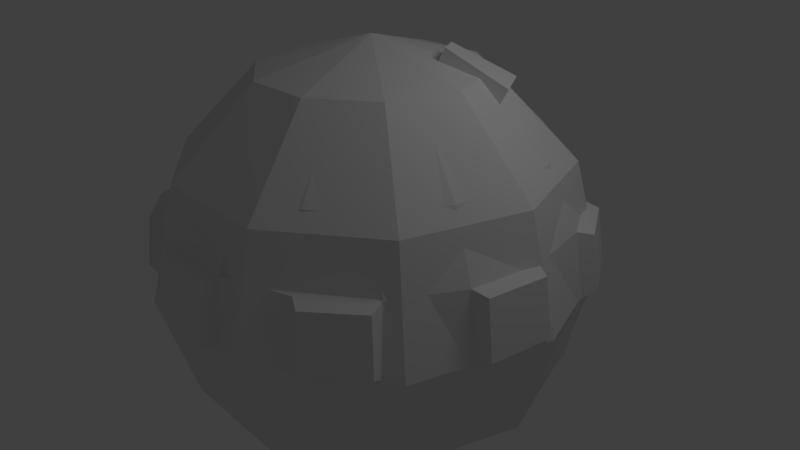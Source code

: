 # Source: spaceship-A.blend  (saved by Blender 2.59.0; exported with 4.5.12 LTS)
import bpy
from mathutils import Matrix  # noqa: F401  (used for matrix-valued properties, if any)

bpy.ops.wm.read_factory_settings(use_empty=True)
scene = bpy.context.scene
scene.name = 'Scene'

# ---- collections
col_collection_1 = bpy.data.collections.new('Collection 1'); scene.collection.children.link(col_collection_1)

# ---- world
world_world = bpy.data.worlds.new('World'); scene.world = world_world
world_world.color = (0.05088, 0.05088, 0.05088)
world_world.use_sun_shadow = False
world_world.sun_shadow_jitter_overblur = 0.0
world_world.cycles.sampling_method = 'MANUAL'
world_world.cycles.sample_map_resolution = 256

# ---- cameras
cam_camera = bpy.data.cameras.new('Camera')
cam_camera.clip_end = 100.0
cam_camera.lens = 35.0
cam_camera.ortho_scale = 7.314
cam_camera.dof.focus_distance = 0.0
cam_camera.dof.aperture_fstop = 128.0

# ---- lights
light_lamp = bpy.data.lights.new('Lamp', 'POINT')
light_lamp.transmission_factor = 0.0
light_lamp.cutoff_distance = 30.0
light_lamp.energy = 100.0
light_lamp.shadow_buffer_clip_start = 1.001
light_lamp.shadow_soft_size = 1.0
light_lamp.shadow_maximum_resolution = 0.006
light_lamp.use_absolute_resolution = True
light_lamp.cycles.use_multiple_importance_sampling = False

# ---- meshes
me_sphere_002 = bpy.data.meshes.new('Sphere.002')
me_sphere_002.from_pydata([(0.0, 0.0, 3.138), (1.569, 0.0, 2.717), (2.717, 0.0, 1.569), (3.138, 0.0, -1.371e-07), (2.717, 0.0, -1.569), (1.569, 0.0, -2.717), (1.269, 0.9221, -2.717), (2.198, 1.597, -1.569), (2.538, 1.844, -2.384e-07), (2.198, 1.597, 1.569), (1.269, 0.9221, 2.717), (0.4848, 1.492, 2.717), (0.8397, 2.584, 1.569), (0.9696, 2.984, -2.384e-07), (0.8397, 2.584, -1.569), (0.4848, 1.492, -2.717), (-0.4848, 1.492, -2.717), (-0.8397, 2.584, -1.569), (-0.9696, 2.984, -2.384e-07), (-0.8397, 2.584, 1.569), (-0.4848, 1.492, 2.717), (-1.269, 0.9221, 2.717), (-2.198, 1.597, 1.569), (-2.538, 1.844, -2.384e-07), (-2.198, 1.597, -1.569), (-1.269, 0.9221, -2.717), (-1.569, -2.827e-07, -2.717), (-2.717, -4.616e-07, -1.569), (-3.138, -5.744e-07, -2.384e-07), (-2.717, -5.053e-07, 1.569), (-1.569, -2.872e-07, 2.717), (-1.269, -0.9221, 2.717), (-2.198, -1.597, 1.569), (-2.538, -1.844, -2.384e-07), (-2.198, -1.597, -1.569), (-1.269, -0.9221, -2.717), (-3.833e-07, -2.785e-07, -3.138), (-0.4848, -1.492, -2.717), (-0.8397, -2.584, -1.569), (-0.9696, -2.984, -2.384e-07), (-0.8397, -2.584, 1.569), (-0.4848, -1.492, 2.717), (0.4848, -1.492, 2.717), (0.8397, -2.584, 1.569), (0.9696, -2.984, -2.384e-07), (0.8397, -2.584, -1.569), (0.4848, -1.492, -2.717), (1.269, -0.9221, -2.717), (2.198, -1.597, -1.569), (2.538, -1.844, -2.384e-07), (2.198, -1.597, 1.569), (1.269, -0.9221, 2.717)], [], [(5, 36, 6), (4, 5, 6, 7), (3, 4, 7, 8), (2, 3, 8, 9), (1, 2, 9, 10), (0, 1, 10), (0, 10, 11), (10, 9, 12, 11), (9, 8, 13, 12), (8, 7, 14, 13), (7, 6, 15, 14), (6, 36, 15), (15, 36, 16), (14, 15, 16, 17), (13, 14, 17, 18), (12, 13, 18, 19), (11, 12, 19, 20), (0, 11, 20), (0, 20, 21), (20, 19, 22, 21), (19, 18, 23, 22), (18, 17, 24, 23), (17, 16, 25, 24), (16, 36, 25), (25, 36, 26), (24, 25, 26, 27), (23, 24, 27, 28), (22, 23, 28, 29), (21, 22, 29, 30), (0, 21, 30), (0, 30, 31), (30, 29, 32, 31), (29, 28, 33, 32), (28, 27, 34, 33), (27, 26, 35, 34), (26, 36, 35), (35, 36, 37), (34, 35, 37, 38), (33, 34, 38, 39), (32, 33, 39, 40), (31, 32, 40, 41), (0, 31, 41), (0, 41, 42), (41, 40, 43, 42), (40, 39, 44, 43), (39, 38, 45, 44), (38, 37, 46, 45), (37, 36, 46), (46, 36, 47), (45, 46, 47, 48), (44, 45, 48, 49), (43, 44, 49, 50), (42, 43, 50, 51), (0, 42, 51), (0, 51, 1), (51, 50, 2, 1), (50, 49, 3, 2), (49, 48, 4, 3), (48, 47, 5, 4), (47, 36, 5)])
me_sphere_002.use_remesh_preserve_volume = False
me_sphere_002.use_remesh_preserve_attributes = False
me_sphere_002.use_mirror_vertex_groups = False
me_sphere_002.update()
me_sphere = bpy.data.meshes.new('Sphere')
me_sphere.from_pydata([(0.0, 0.0, 3.0), (0.8711, 0.3171, -2.853), (1.657, 0.6031, -2.427), (2.281, 0.8301, -1.763), (2.681, 0.9758, -0.9271), (2.819, 1.026, -2.384e-07), (2.681, 0.9758, 0.9271), (2.281, 0.8301, 1.763), (1.657, 0.6031, 2.427), (0.8711, 0.3171, 2.853), (0.7102, 0.5959, 2.853), (1.351, 1.133, 2.427), (1.859, 1.56, 1.763), (2.186, 1.834, 0.9271), (2.298, 1.928, -2.384e-07), (2.186, 1.834, -0.9271), (1.859, 1.56, -1.763), (1.351, 1.133, -2.427), (0.7102, 0.5959, -2.853), (-7.488e-07, -6.283e-07, -3.0), (0.4635, 0.8028, -2.853), (0.8817, 1.527, -2.427), (1.214, 2.102, -1.763), (1.427, 2.471, -0.9271), (1.5, 2.598, -2.384e-07), (1.427, 2.471, 0.9271), (1.214, 2.102, 1.763), (0.8817, 1.527, 2.427), (0.4635, 0.8028, 2.853), (0.161, 0.913, 2.853), (0.3062, 1.737, 2.427), (0.4954, 2.81, 0.9271), (0.5209, 2.954, -2.384e-07), (0.4954, 2.81, -0.9271), (0.4215, 2.39, -1.763), (0.3062, 1.737, -2.427), (0.161, 0.913, -2.853), (-0.161, 0.913, -2.853), (-0.3062, 1.737, -2.427), (-0.4215, 2.39, -1.763), (-0.4954, 2.81, -0.9271), (-0.5209, 2.954, -2.384e-07), (-0.4954, 2.81, 0.9271), (-0.4215, 2.39, 1.763), (-0.3062, 1.737, 2.427), (-0.161, 0.913, 2.853), (-0.4635, 0.8028, 2.853), (-0.8817, 1.527, 2.427), (-1.214, 2.102, 1.763), (-1.427, 2.471, 0.9271), (-1.5, 2.598, -2.384e-07), (-1.427, 2.471, -0.9271), (-1.214, 2.102, -1.763), (-0.8817, 1.527, -2.427), (-0.4635, 0.8028, -2.853), (-0.7102, 0.5959, -2.853), (-1.351, 1.133, -2.427), (-1.859, 1.56, -1.763), (-2.186, 1.834, -0.9271), (-2.298, 1.928, -2.384e-07), (-2.186, 1.834, 0.9271), (-1.859, 1.56, 1.763), (-1.351, 1.133, 2.427), (-0.7102, 0.5959, 2.853), (-0.8711, 0.3171, 2.853), (-1.657, 0.6031, 2.427), (-2.281, 0.8301, 1.763), (-2.681, 0.9758, 0.9271), (-2.819, 1.026, -2.384e-07), (-2.681, 0.9758, -0.9271), (-2.281, 0.8301, -1.763), (-1.657, 0.6031, -2.427), (-0.8711, 0.3171, -2.853), (-0.9271, 1.376e-07, -2.853), (-1.763, 2.796e-07, -2.427), (-2.427, 4.749e-07, -1.763), (-2.853, 5.27e-07, -0.9271), (-3.0, 3.184e-07, -2.384e-07), (-2.853, 4.76e-07, 0.9271), (-2.427, 4.749e-07, 1.763), (-1.763, 2.693e-07, 2.427), (-0.9271, 1.782e-07, 2.853), (-0.8711, -0.3171, 2.853), (-1.657, -0.6031, 2.427), (-2.281, -0.8301, 1.763), (-2.681, -0.9758, 0.9271), (-2.819, -1.026, -2.384e-07), (-2.681, -0.9758, -0.9271), (-2.281, -0.8301, -1.763), (-1.657, -0.6031, -2.427), (-0.8711, -0.3171, -2.853), (-0.7102, -0.5959, -2.853), (-1.351, -1.133, -2.427), (-1.859, -1.56, -1.763), (-2.186, -1.834, -0.9271), (-2.298, -1.928, -2.384e-07), (-2.186, -1.834, 0.9271), (-1.859, -1.56, 1.763), (-1.351, -1.133, 2.427), (-0.7102, -0.5959, 2.853), (-0.4635, -0.8028, 2.853), (-0.8817, -1.527, 2.427), (-1.214, -2.102, 1.763), (-1.427, -2.471, 0.9271), (-1.5, -2.598, -2.384e-07), (-1.427, -2.471, -0.9271), (-1.214, -2.102, -1.763), (-0.8817, -1.527, -2.427), (-0.4635, -0.8028, -2.853), (-0.161, -0.913, -2.853), (-0.3062, -1.737, -2.427), (-0.4215, -2.39, -1.763), (-0.4954, -2.81, -0.9271), (-0.5209, -2.954, -2.384e-07), (-0.4954, -2.81, 0.9271), (-0.4215, -2.39, 1.763), (-0.3062, -1.737, 2.427), (-0.161, -0.913, 2.853), (0.161, -0.913, 2.853), (0.3062, -1.737, 2.427), (0.4215, -2.39, 1.763), (0.4954, -2.81, 0.9271), (0.5209, -2.954, -2.384e-07), (0.4954, -2.81, -0.9271), (0.4215, -2.39, -1.763), (0.3062, -1.737, -2.427), (0.161, -0.913, -2.853), (0.4635, -0.8028, -2.853), (0.8817, -1.527, -2.427), (1.214, -2.102, -1.763), (1.427, -2.471, -0.9271), (1.5, -2.598, -2.384e-07), (1.427, -2.471, 0.9271), (1.214, -2.102, 1.763), (0.8817, -1.527, 2.427), (0.4635, -0.8028, 2.853), (0.7102, -0.5959, 2.853), (1.351, -1.133, 2.427), (1.859, -1.56, 1.763), (2.186, -1.834, 0.9271), (2.298, -1.928, -2.384e-07), (2.186, -1.834, -0.9271), (1.859, -1.56, -1.763), (1.351, -1.133, -2.427), (0.7102, -0.5959, -2.853), (0.8711, -0.3171, -2.853), (1.657, -0.6031, -2.427), (2.281, -0.8301, -1.763), (2.681, -0.9758, -0.9271), (2.819, -1.026, -2.384e-07), (2.681, -0.9758, 0.9271), (2.281, -0.8301, 1.763), (1.657, -0.6031, 2.427), (0.8711, -0.3171, 2.853), (0.9271, -2.546e-07, 2.853), (1.763, -5.749e-07, 2.427), (2.427, -7.805e-07, 1.763), (2.853, -9.191e-07, 0.9271), (3.0, -9.295e-07, -2.384e-07), (2.853, -1.138e-06, -0.9271), (2.427, -7.805e-07, -1.763), (1.763, -5.292e-07, -2.427), (0.9271, -2.624e-07, -2.853), (0.2872, 1.629, 2.089), (-0.1781, 1.629, 2.089), (-0.2657, 2.126, 1.584), (-0.3219, 2.444, 0.949), (0.431, 2.444, 0.949), (1.139, 2.187, 0.949), (0.7245, 1.47, 2.089), (0.9766, 1.906, 1.584), (0.3748, 2.126, 1.584), (-2.085, 0.8635, 0.6453), (-2.167, 0.8933, 0.09398), (-1.857, 1.43, 0.09398), (-1.79, 1.374, 0.6453), (1.648, -1.548, 1.587), (1.904, -1.763, 0.9293), (1.307, -2.264, 0.9293), (1.14, -1.974, 1.587), (0.5165, -2.201, 1.587), (0.5747, -2.531, 0.9293), (0.7979, 0.6466, 3.049), (1.439, 1.184, 2.623), (1.745, 0.6538, 2.623), (0.9589, 0.3677, 3.049), (2.853, -9.191e-07, 0.9271), (3.0, -9.295e-07, -2.384e-07), (2.819, -1.026, -2.384e-07), (2.681, -0.9758, 0.9271), (2.186, -1.834, 0.9271), (2.298, -1.928, -2.384e-07), (1.5, -2.598, -2.384e-07), (1.427, -2.471, 0.9271), (0.4954, -2.81, 0.9271), (0.5209, -2.954, -2.384e-07), (-0.5209, -2.954, -2.384e-07), (-0.4954, -2.81, 0.9271), (-1.427, -2.471, 0.9271), (-1.5, -2.598, -2.384e-07), (-2.298, -1.928, -2.384e-07), (-2.186, -1.834, 0.9271), (-2.681, -0.9758, 0.9271), (-2.819, -1.026, -2.384e-07), (-3.0, 3.184e-07, -2.384e-07), (-2.853, 4.76e-07, 0.9271), (-1.427, 2.471, 0.9271), (-1.5, 2.598, -2.384e-07), (-0.5209, 2.954, -2.384e-07), (-0.4954, 2.81, 0.9271), (0.4954, 2.81, 0.9271), (0.5209, 2.954, -2.384e-07), (1.5, 2.598, -2.384e-07), (1.427, 2.471, 0.9271), (2.186, 1.834, 0.9271), (2.298, 1.928, -2.384e-07), (2.819, 1.026, -2.384e-07), (2.681, 0.9758, 0.9271), (2.819, 1.026, -2.384e-07), (2.681, 0.9758, 0.9271), (2.186, 1.834, 0.9271), (2.298, 1.928, -2.384e-07), (1.5, 2.598, -2.384e-07), (1.427, 2.471, 0.9271), (0.4954, 2.81, 0.9271), (0.5209, 2.954, -2.384e-07), (-0.5209, 2.954, -2.384e-07), (-0.4954, 2.81, 0.9271), (-1.427, 2.471, 0.9271), (-1.5, 2.598, -2.384e-07), (-3.0, 3.184e-07, -2.384e-07), (-2.853, 4.76e-07, 0.9271), (-2.681, -0.9758, 0.9271), (-2.819, -1.026, -2.384e-07), (-2.298, -1.928, -2.384e-07), (-2.186, -1.834, 0.9271), (-1.427, -2.471, 0.9271), (-1.5, -2.598, -2.384e-07), (-0.5209, -2.954, -2.384e-07), (-0.4954, -2.81, 0.9271), (0.4954, -2.81, 0.9271), (0.5209, -2.954, -2.384e-07), (1.5, -2.598, -2.384e-07), (1.427, -2.471, 0.9271), (2.186, -1.834, 0.9271), (2.298, -1.928, -2.384e-07), (2.819, -1.026, -2.384e-07), (2.681, -0.9758, 0.9271), (2.853, -9.191e-07, 0.9271), (3.0, -9.295e-07, -2.384e-07), (2.905, -0.9369, 0.8864), (3.021, -0.9793, 0.1038), (3.174, -0.1131, 0.1038), (3.05, -0.1131, 0.8864), (1.632, -2.58, 0.8771), (1.692, -2.684, 0.1131), (2.35, -2.132, 0.1131), (2.257, -2.055, 0.8771), (-0.4241, -3.023, 0.8919), (-0.446, -3.146, 0.09826), (0.446, -3.146, 0.09826), (0.4241, -3.023, 0.8919), (-2.24, -2.074, 0.8528), (-2.327, -2.147, 0.1373), (-1.711, -2.664, 0.1373), (-1.654, -2.566, 0.8528), (-3.049, -0.1366, 0.8646), (-3.166, -0.1366, 0.1255), (-3.022, -0.9546, 0.1255), (-2.912, -0.9146, 0.8646), (-0.6805, 2.976, 0.849), (-0.7, 3.086, 0.1411), (-1.448, 2.814, 0.1411), (-1.392, 2.717, 0.849), (1.418, 2.703, 0.877), (1.479, 2.808, 0.1132), (0.672, 3.101, 0.1132), (0.651, 2.982, 0.877), (2.824, 1.158, 0.8784), (2.938, 1.199, 0.1118), (2.508, 1.945, 0.1118), (2.415, 1.867, 0.8784)], [], [(162, 19, 1), (161, 162, 1, 2), (160, 161, 2, 3), (159, 160, 3, 4), (158, 159, 4, 5), (157, 158, 5, 6), (156, 157, 6, 7), (155, 156, 7, 8), (154, 155, 8, 9), (0, 154, 9), (0, 9, 10), (8, 7, 12, 11), (7, 6, 13, 12), (5, 4, 15, 14), (4, 3, 16, 15), (3, 2, 17, 16), (2, 1, 18, 17), (1, 19, 18), (18, 19, 20), (17, 18, 20, 21), (16, 17, 21, 22), (15, 16, 22, 23), (14, 15, 23, 24), (13, 14, 24, 25), (12, 13, 25, 26), (11, 12, 26, 27), (10, 11, 27, 28), (0, 10, 28), (0, 28, 29), (28, 27, 30, 29), (24, 23, 33, 32), (23, 22, 34, 33), (22, 21, 35, 34), (21, 20, 36, 35), (20, 19, 36), (36, 19, 37), (35, 36, 37, 38), (34, 35, 38, 39), (33, 34, 39, 40), (32, 33, 40, 41), (31, 32, 41, 42), (29, 30, 44, 45), (0, 29, 45), (0, 45, 46), (45, 44, 47, 46), (44, 43, 48, 47), (43, 42, 49, 48), (41, 40, 51, 50), (40, 39, 52, 51), (39, 38, 53, 52), (38, 37, 54, 53), (37, 19, 54), (54, 19, 55), (53, 54, 55, 56), (52, 53, 56, 57), (51, 52, 57, 58), (50, 51, 58, 59), (49, 50, 59, 60), (48, 49, 60, 61), (47, 48, 61, 62), (46, 47, 62, 63), (0, 46, 63), (0, 63, 64), (63, 62, 65, 64), (62, 61, 66, 65), (61, 60, 67, 66), (59, 58, 69, 68), (58, 57, 70, 69), (57, 56, 71, 70), (56, 55, 72, 71), (55, 19, 72), (72, 19, 73), (71, 72, 73, 74), (70, 71, 74, 75), (69, 70, 75, 76), (68, 69, 76, 77), (67, 68, 77, 78), (66, 67, 78, 79), (65, 66, 79, 80), (64, 65, 80, 81), (0, 64, 81), (0, 81, 82), (81, 80, 83, 82), (80, 79, 84, 83), (79, 78, 85, 84), (77, 76, 87, 86), (76, 75, 88, 87), (75, 74, 89, 88), (74, 73, 90, 89), (73, 19, 90), (90, 19, 91), (89, 90, 91, 92), (88, 89, 92, 93), (87, 88, 93, 94), (86, 87, 94, 95), (85, 86, 95, 96), (84, 85, 96, 97), (83, 84, 97, 98), (82, 83, 98, 99), (0, 82, 99), (0, 99, 100), (99, 98, 101, 100), (98, 97, 102, 101), (97, 96, 103, 102), (95, 94, 105, 104), (94, 93, 106, 105), (93, 92, 107, 106), (92, 91, 108, 107), (91, 19, 108), (108, 19, 109), (107, 108, 109, 110), (106, 107, 110, 111), (105, 106, 111, 112), (104, 105, 112, 113), (103, 104, 113, 114), (102, 103, 114, 115), (101, 102, 115, 116), (100, 101, 116, 117), (0, 100, 117), (0, 117, 118), (117, 116, 119, 118), (116, 115, 120, 119), (115, 114, 121, 120), (113, 112, 123, 122), (112, 111, 124, 123), (111, 110, 125, 124), (110, 109, 126, 125), (109, 19, 126), (126, 19, 127), (125, 126, 127, 128), (124, 125, 128, 129), (123, 124, 129, 130), (122, 123, 130, 131), (121, 122, 131, 132), (119, 120, 133, 134), (118, 119, 134, 135), (0, 118, 135), (0, 135, 136), (135, 134, 137, 136), (134, 133, 138, 137), (131, 130, 141, 140), (130, 129, 142, 141), (129, 128, 143, 142), (128, 127, 144, 143), (127, 19, 144), (144, 19, 145), (143, 144, 145, 146), (142, 143, 146, 147), (141, 142, 147, 148), (140, 141, 148, 149), (139, 140, 149, 150), (138, 139, 150, 151), (137, 138, 151, 152), (136, 137, 152, 153), (0, 136, 153), (0, 153, 154), (153, 152, 155, 154), (152, 151, 156, 155), (151, 150, 157, 156), (149, 148, 159, 158), (148, 147, 160, 159), (147, 146, 161, 160), (146, 145, 162, 161), (145, 19, 162), (44, 30, 163, 164), (43, 44, 164, 165), (42, 43, 165, 166), (31, 42, 166, 167), (25, 31, 167, 168), (30, 27, 169, 163), (27, 26, 170, 169), (26, 25, 168, 170), (163, 171, 165, 164), (171, 167, 166, 165), (170, 168, 167, 171), (169, 170, 171, 163), (68, 67, 172, 173), (59, 68, 173, 174), (67, 60, 175, 172), (60, 59, 174, 175), (175, 174, 173, 172), (139, 138, 176, 177), (132, 139, 177, 178), (138, 133, 179, 176), (133, 120, 180, 179), (121, 132, 178, 181), (120, 121, 181, 180), (179, 178, 177, 176), (180, 181, 178, 179), (11, 10, 182, 183), (8, 11, 183, 184), (10, 9, 185, 182), (9, 8, 184, 185), (185, 184, 183, 182), (158, 157, 186, 187), (149, 158, 187, 188), (157, 150, 189, 186), (150, 149, 188, 189), (140, 139, 190, 191), (131, 140, 191, 192), (139, 132, 193, 190), (132, 131, 192, 193), (122, 121, 194, 195), (113, 122, 195, 196), (121, 114, 197, 194), (114, 113, 196, 197), (104, 103, 198, 199), (95, 104, 199, 200), (103, 96, 201, 198), (96, 95, 200, 201), (86, 85, 202, 203), (77, 86, 203, 204), (85, 78, 205, 202), (78, 77, 204, 205), (50, 49, 206, 207), (41, 50, 207, 208), (49, 42, 209, 206), (42, 41, 208, 209), (32, 31, 210, 211), (24, 32, 211, 212), (31, 25, 213, 210), (25, 24, 212, 213), (14, 13, 214, 215), (5, 14, 215, 216), (13, 6, 217, 214), (6, 5, 216, 217), (217, 216, 218, 219), (214, 217, 219, 220), (216, 215, 221, 218), (215, 214, 220, 221), (213, 212, 222, 223), (210, 213, 223, 224), (212, 211, 225, 222), (211, 210, 224, 225), (209, 208, 226, 227), (206, 209, 227, 228), (208, 207, 229, 226), (207, 206, 228, 229), (205, 204, 230, 231), (202, 205, 231, 232), (204, 203, 233, 230), (203, 202, 232, 233), (201, 200, 234, 235), (198, 201, 235, 236), (200, 199, 237, 234), (199, 198, 236, 237), (197, 196, 238, 239), (194, 197, 239, 240), (196, 195, 241, 238), (195, 194, 240, 241), (193, 192, 242, 243), (190, 193, 243, 244), (192, 191, 245, 242), (191, 190, 244, 245), (189, 188, 246, 247), (186, 189, 247, 248), (188, 187, 249, 246), (187, 186, 248, 249), (246, 251, 250, 247), (249, 252, 251, 246), (248, 253, 252, 249), (247, 250, 253, 248), (250, 251, 252, 253), (242, 255, 254, 243), (245, 256, 255, 242), (244, 257, 256, 245), (243, 254, 257, 244), (254, 255, 256, 257), (238, 259, 258, 239), (241, 260, 259, 238), (240, 261, 260, 241), (239, 258, 261, 240), (258, 259, 260, 261), (234, 263, 262, 235), (237, 264, 263, 234), (236, 265, 264, 237), (235, 262, 265, 236), (262, 263, 264, 265), (230, 267, 266, 231), (233, 268, 267, 230), (232, 269, 268, 233), (231, 266, 269, 232), (266, 267, 268, 269), (226, 271, 270, 227), (229, 272, 271, 226), (228, 273, 272, 229), (227, 270, 273, 228), (270, 271, 272, 273), (222, 275, 274, 223), (225, 276, 275, 222), (224, 277, 276, 225), (223, 274, 277, 224), (274, 275, 276, 277), (218, 279, 278, 219), (221, 280, 279, 218), (220, 281, 280, 221), (219, 278, 281, 220), (278, 279, 280, 281)])
_uv = me_sphere.uv_layers.new(name='UVTex')
_uv.uv.foreach_set('vector', [0.1211, 0.1597, 0.1929, 0.1719, 0.1211, 0.1847, 0.05464, 0.1501, 0.1211, 0.1597, 0.1211, 0.1847, 0.0546, 0.1978, 4.406e-05, 0.1441, 0.05464, 0.1501, 0.0546, 0.1978, 0.0, 0.2096, 0.6305, 0.493, 0.6901, 0.4941, 0.6938, 0.5597, 0.6349, 0.5701, 0.5609, 0.4956, 0.6305, 0.493, 0.6349, 0.5701, 0.5655, 0.5767, 0.488, 0.5017, 0.5609, 0.4956, 0.5655, 0.5767, 0.4923, 0.5788, 0.4189, 0.5108, 0.488, 0.5017, 0.4923, 0.5788, 0.4226, 0.5763, 0.3604, 0.5218, 0.4189, 0.5108, 0.4226, 0.5763, 0.3631, 0.5694, 0.4388, 0.1881, 0.3759, 0.2004, 0.3759, 0.1527, 0.4388, 0.163, 0.5094, 0.1752, 0.4388, 0.1881, 0.4388, 0.163, 0.5094, 0.1752, 0.4388, 0.163, 0.4473, 0.1395, 0.3631, 0.5694, 0.4226, 0.5763, 0.4226, 0.6375, 0.3631, 0.6139, 0.4226, 0.5763, 0.4923, 0.5788, 0.4923, 0.6507, 0.4226, 0.6375, 0.5655, 0.5767, 0.6349, 0.5701, 0.6349, 0.642, 0.5655, 0.6523, 0.6349, 0.5701, 0.6938, 0.5597, 0.6938, 0.6208, 0.6349, 0.642, 0.0, 0.2096, 0.0546, 0.1978, 0.07086, 0.2426, 0.02238, 0.2714, 0.0546, 0.1978, 0.1211, 0.1847, 0.1296, 0.2083, 0.07086, 0.2426, 0.1211, 0.1847, 0.1929, 0.1719, 0.1296, 0.2083, 0.1296, 0.2083, 0.1929, 0.1719, 0.1457, 0.2276, 0.07086, 0.2426, 0.1296, 0.2083, 0.1457, 0.2276, 0.1014, 0.2793, 0.02238, 0.2714, 0.07086, 0.2426, 0.1014, 0.2793, 0.06447, 0.3219, 0.6349, 0.642, 0.6938, 0.6208, 0.6901, 0.6702, 0.6305, 0.7, 0.5655, 0.6523, 0.6349, 0.642, 0.6305, 0.7, 0.5609, 0.7133, 0.4923, 0.6507, 0.5655, 0.6523, 0.5609, 0.7133, 0.488, 0.7087, 0.4226, 0.6375, 0.4923, 0.6507, 0.488, 0.7087, 0.4189, 0.6869, 0.3922, 0.1078, 0.3494, 0.08341, 0.3916, 0.03304, 0.4229, 0.07123, 0.4473, 0.1395, 0.3922, 0.1078, 0.4229, 0.07123, 0.4635, 0.1202, 0.5094, 0.1752, 0.4473, 0.1395, 0.4635, 0.1202, 0.5094, 0.1752, 0.4635, 0.1202, 0.4852, 0.1077, 0.4635, 0.1202, 0.4229, 0.07123, 0.4642, 0.04732, 0.4852, 0.1077, 0.6994, 0.1637, 0.7068, 0.09188, 0.7745, 0.09054, 0.7707, 0.1623, 0.7068, 0.09188, 0.7277, 0.02787, 0.7854, 0.02674, 0.7745, 0.09054, 0.06447, 0.3219, 0.1014, 0.2793, 0.1427, 0.3033, 0.1212, 0.355, 0.1014, 0.2793, 0.1457, 0.2276, 0.1674, 0.2402, 0.1427, 0.3033, 0.1457, 0.2276, 0.1929, 0.1719, 0.1674, 0.2402, 0.1674, 0.2402, 0.1929, 0.1719, 0.192, 0.2447, 0.1427, 0.3033, 0.1674, 0.2402, 0.192, 0.2447, 0.1896, 0.3118, 0.1212, 0.355, 0.1427, 0.3033, 0.1896, 0.3118, 0.1858, 0.3667, 0.7745, 0.09054, 0.7854, 0.02674, 0.8503, 0.02652, 0.8509, 0.09029, 0.7707, 0.1623, 0.7745, 0.09054, 0.8509, 0.09029, 0.851, 0.162, 0.7741, 0.235, 0.7707, 0.1623, 0.851, 0.162, 0.8505, 0.2347, 0.4852, 0.1077, 0.4642, 0.04732, 0.5112, 0.03899, 0.5099, 0.1033, 0.5094, 0.1752, 0.4852, 0.1077, 0.5099, 0.1033, 0.5094, 0.1752, 0.5099, 0.1033, 0.5346, 0.1076, 0.5099, 0.1033, 0.5112, 0.03899, 0.5582, 0.04723, 0.5346, 0.1076, 0.8481, 0.3551, 0.8495, 0.3013, 0.9139, 0.302, 0.895, 0.3556, 0.8495, 0.3013, 0.8505, 0.2347, 0.9262, 0.2356, 0.9139, 0.302, 0.851, 0.162, 0.8509, 0.09029, 0.9267, 0.09116, 0.9306, 0.1629, 0.8509, 0.09029, 0.8503, 0.02652, 0.9148, 0.02726, 0.9267, 0.09116, 0.1858, 0.3667, 0.1896, 0.3118, 0.2365, 0.3038, 0.2503, 0.3556, 0.1896, 0.3118, 0.192, 0.2447, 0.2167, 0.2405, 0.2365, 0.3038, 0.192, 0.2447, 0.1929, 0.1719, 0.2167, 0.2405, 0.2167, 0.2405, 0.1929, 0.1719, 0.2384, 0.2281, 0.2365, 0.3038, 0.2167, 0.2405, 0.2384, 0.2281, 0.2777, 0.2802, 0.2503, 0.3556, 0.2365, 0.3038, 0.2777, 0.2802, 0.3071, 0.3231, 0.9267, 0.09116, 0.9148, 0.02726, 0.9709, 0.02886, 0.9927, 0.09303, 0.9306, 0.1629, 0.9267, 0.09116, 0.9927, 0.09303, 1.0, 0.1649, 0.9262, 0.2356, 0.9306, 0.1629, 1.0, 0.1649, 0.9922, 0.2375, 0.9139, 0.302, 0.9262, 0.2356, 0.9922, 0.2375, 0.9701, 0.3036, 0.5582, 0.04723, 0.5778, 0.0, 0.6347, 0.03279, 0.5995, 0.07105, 0.5346, 0.1076, 0.5582, 0.04723, 0.5995, 0.07105, 0.5563, 0.1201, 0.5094, 0.1752, 0.5346, 0.1076, 0.5563, 0.1201, 0.5094, 0.1752, 0.5563, 0.1201, 0.5724, 0.1393, 0.5563, 0.1201, 0.5995, 0.07105, 0.6301, 0.1076, 0.5724, 0.1393, 0.5995, 0.07105, 0.6347, 0.03279, 0.6769, 0.08307, 0.6301, 0.1076, 0.3432, 0.6913, 0.2801, 0.7165, 0.2846, 0.6573, 0.3471, 0.6409, 0.2087, 0.7251, 0.1361, 0.7161, 0.1405, 0.6568, 0.2134, 0.6628, 0.1361, 0.7161, 0.06931, 0.6904, 0.07313, 0.6401, 0.1405, 0.6568, 0.3071, 0.3231, 0.2777, 0.2802, 0.3084, 0.2439, 0.3493, 0.2731, 0.2777, 0.2802, 0.2384, 0.2281, 0.2545, 0.209, 0.3084, 0.2439, 0.2384, 0.2281, 0.1929, 0.1719, 0.2545, 0.209, 0.2545, 0.209, 0.1929, 0.1719, 0.2631, 0.1855, 0.3084, 0.2439, 0.2545, 0.209, 0.2631, 0.1855, 0.3247, 0.1992, 0.07313, 0.6401, 0.01776, 0.6141, 0.01931, 0.5692, 0.07527, 0.5783, 0.1405, 0.6568, 0.07313, 0.6401, 0.07527, 0.5783, 0.1431, 0.5842, 0.2134, 0.6628, 0.1405, 0.6568, 0.1431, 0.5842, 0.216, 0.5864, 0.2846, 0.6573, 0.2134, 0.6628, 0.216, 0.5864, 0.2871, 0.5846, 0.3471, 0.6409, 0.2846, 0.6573, 0.2871, 0.5846, 0.3492, 0.5791, 0.6301, 0.1076, 0.6769, 0.08307, 0.6994, 0.1448, 0.6465, 0.1524, 0.5724, 0.1393, 0.6301, 0.1076, 0.6465, 0.1524, 0.581, 0.1629, 0.5094, 0.1752, 0.5724, 0.1393, 0.581, 0.1629, 0.5094, 0.1752, 0.581, 0.1629, 0.581, 0.188, 0.581, 0.1629, 0.6465, 0.1524, 0.6465, 0.2001, 0.581, 0.188, 0.6465, 0.1524, 0.6994, 0.1448, 0.6994, 0.2105, 0.6465, 0.2001, 0.3492, 0.5791, 0.2871, 0.5846, 0.2873, 0.5074, 0.3494, 0.5134, 0.216, 0.5864, 0.1431, 0.5842, 0.1433, 0.5069, 0.2163, 0.5052, 0.1431, 0.5842, 0.07527, 0.5783, 0.07546, 0.5126, 0.1433, 0.5069, 0.07527, 0.5783, 0.01931, 0.5692, 0.01946, 0.5214, 0.07546, 0.5126, 0.3247, 0.1992, 0.2631, 0.1855, 0.2631, 0.1604, 0.3247, 0.1515, 0.2631, 0.1855, 0.1929, 0.1719, 0.2631, 0.1604, 0.2631, 0.1604, 0.1929, 0.1719, 0.2545, 0.1368, 0.3247, 0.1515, 0.2631, 0.1604, 0.2545, 0.1368, 0.3085, 0.1066, 0.07546, 0.5126, 0.01946, 0.5214, 0.01817, 0.4766, 0.07369, 0.4508, 0.1433, 0.5069, 0.07546, 0.5126, 0.07369, 0.4508, 0.1412, 0.4344, 0.2163, 0.5052, 0.1433, 0.5069, 0.1412, 0.4344, 0.2141, 0.4289, 0.2873, 0.5074, 0.2163, 0.5052, 0.2141, 0.4289, 0.2852, 0.4348, 0.3494, 0.5134, 0.2873, 0.5074, 0.2852, 0.4348, 0.3476, 0.4517, 0.6465, 0.2001, 0.6994, 0.2105, 0.6769, 0.2722, 0.6301, 0.245, 0.581, 0.188, 0.6465, 0.2001, 0.6301, 0.245, 0.5724, 0.2116, 0.5094, 0.1752, 0.581, 0.188, 0.5724, 0.2116, 0.5094, 0.1752, 0.5724, 0.2116, 0.5563, 0.2308, 0.5724, 0.2116, 0.6301, 0.245, 0.5995, 0.2816, 0.5563, 0.2308, 0.6301, 0.245, 0.6769, 0.2722, 0.6347, 0.3226, 0.5995, 0.2816, 0.3476, 0.4517, 0.2852, 0.4348, 0.2811, 0.3757, 0.3441, 0.4014, 0.2141, 0.4289, 0.1412, 0.4344, 0.1371, 0.3752, 0.2097, 0.3667, 0.1412, 0.4344, 0.07369, 0.4508, 0.07017, 0.4005, 0.1371, 0.3752, 0.3494, 0.08423, 0.3085, 0.1066, 0.2779, 0.06996, 0.3073, 0.03376, 0.3085, 0.1066, 0.2545, 0.1368, 0.2385, 0.1175, 0.2779, 0.06996, 0.2545, 0.1368, 0.1929, 0.1719, 0.2385, 0.1175, 0.2385, 0.1175, 0.1929, 0.1719, 0.2168, 0.1049, 0.2779, 0.06996, 0.2385, 0.1175, 0.2168, 0.1049, 0.2366, 0.04592, 0.3073, 0.03376, 0.2779, 0.06996, 0.2366, 0.04592, 0.2506, 0.0006704, 0.9873, 0.6185, 0.966, 0.6825, 0.9093, 0.6843, 0.9206, 0.6206, 0.9945, 0.5467, 0.9873, 0.6185, 0.9206, 0.6206, 0.9243, 0.549, 0.9869, 0.4741, 0.9945, 0.5467, 0.9243, 0.549, 0.9201, 0.4762, 0.9652, 0.4079, 0.9869, 0.4741, 0.9201, 0.4762, 0.9084, 0.4096, 0.5995, 0.2816, 0.6347, 0.3226, 0.5778, 0.3555, 0.5582, 0.3055, 0.5563, 0.2308, 0.5995, 0.2816, 0.5582, 0.3055, 0.5346, 0.2434, 0.5094, 0.1752, 0.5563, 0.2308, 0.5346, 0.2434, 0.5094, 0.1752, 0.5346, 0.2434, 0.5099, 0.2478, 0.5346, 0.2434, 0.5582, 0.3055, 0.5112, 0.3139, 0.5099, 0.2478, 0.8904, 0.3556, 0.9084, 0.4096, 0.8438, 0.4104, 0.8434, 0.3562, 0.9084, 0.4096, 0.9201, 0.4762, 0.8441, 0.4771, 0.8438, 0.4104, 0.9243, 0.549, 0.9206, 0.6206, 0.8446, 0.6215, 0.8444, 0.5499, 0.9206, 0.6206, 0.9093, 0.6843, 0.8446, 0.6851, 0.8446, 0.6215, 0.9093, 0.6843, 0.8915, 0.7337, 0.8445, 0.7342, 0.8446, 0.6851, 0.2366, 0.04592, 0.2168, 0.1049, 0.1921, 0.1004, 0.1897, 0.0374, 0.2168, 0.1049, 0.1929, 0.1719, 0.1921, 0.1004, 0.1921, 0.1004, 0.1929, 0.1719, 0.1675, 0.1047, 0.1897, 0.0374, 0.1921, 0.1004, 0.1675, 0.1047, 0.1428, 0.04543, 0.8446, 0.6851, 0.8445, 0.7342, 0.7975, 0.734, 0.7798, 0.6847, 0.8446, 0.6215, 0.8446, 0.6851, 0.7798, 0.6847, 0.7684, 0.6211, 0.8444, 0.5499, 0.8446, 0.6215, 0.7684, 0.6211, 0.7643, 0.5495, 0.8441, 0.4771, 0.8444, 0.5499, 0.7643, 0.5495, 0.768, 0.4767, 0.8434, 0.3562, 0.8438, 0.4104, 0.779, 0.4101, 0.7963, 0.356, 0.5099, 0.2478, 0.5112, 0.3139, 0.4642, 0.3056, 0.4852, 0.2434, 0.5094, 0.1752, 0.5099, 0.2478, 0.4852, 0.2434, 0.5094, 0.1752, 0.4852, 0.2434, 0.4635, 0.2309, 0.4852, 0.2434, 0.4642, 0.3056, 0.4229, 0.2818, 0.4635, 0.2309, 0.4642, 0.3056, 0.4485, 0.3556, 0.3916, 0.3229, 0.4229, 0.2818, 0.7643, 0.5495, 0.7684, 0.6211, 0.7013, 0.6195, 0.6938, 0.5477, 0.7684, 0.6211, 0.7798, 0.6847, 0.7228, 0.6833, 0.7013, 0.6195, 0.1215, 0.0, 0.1428, 0.04543, 0.1016, 0.06905, 0.06467, 0.0325, 0.1428, 0.04543, 0.1675, 0.1047, 0.1458, 0.1171, 0.1016, 0.06905, 0.1675, 0.1047, 0.1929, 0.1719, 0.1458, 0.1171, 0.1458, 0.1171, 0.1929, 0.1719, 0.1297, 0.1362, 0.1016, 0.06905, 0.1458, 0.1171, 0.1297, 0.1362, 0.07095, 0.1054, 0.06467, 0.0325, 0.1016, 0.06905, 0.07095, 0.1054, 0.0225, 0.08253, 0.6112, 0.3599, 0.6737, 0.3809, 0.6831, 0.432, 0.6223, 0.42, 0.5406, 0.3556, 0.6112, 0.3599, 0.6223, 0.42, 0.5523, 0.4188, 0.4687, 0.3686, 0.5406, 0.3556, 0.5523, 0.4188, 0.4798, 0.4287, 0.4025, 0.3975, 0.4687, 0.3686, 0.4798, 0.4287, 0.4119, 0.4487, 0.4229, 0.2818, 0.3916, 0.3229, 0.3494, 0.2726, 0.3922, 0.2453, 0.4635, 0.2309, 0.4229, 0.2818, 0.3922, 0.2453, 0.4473, 0.2117, 0.5094, 0.1752, 0.4635, 0.2309, 0.4473, 0.2117, 0.5094, 0.1752, 0.4473, 0.2117, 0.4388, 0.1881, 0.4473, 0.2117, 0.3922, 0.2453, 0.3759, 0.2004, 0.4388, 0.1881, 0.3554, 0.4767, 0.4119, 0.4487, 0.4189, 0.5108, 0.3604, 0.5218, 0.4119, 0.4487, 0.4798, 0.4287, 0.488, 0.5017, 0.4189, 0.5108, 0.5523, 0.4188, 0.6223, 0.42, 0.6305, 0.493, 0.5609, 0.4956, 0.6223, 0.42, 0.6831, 0.432, 0.6901, 0.4941, 0.6305, 0.493, 0.0225, 0.08253, 0.07095, 0.1054, 0.05464, 0.1501, 4.406e-05, 0.1441, 0.07095, 0.1054, 0.1297, 0.1362, 0.1211, 0.1597, 0.05464, 0.1501, 0.1297, 0.1362, 0.1929, 0.1719, 0.1211, 0.1597, 0.5733, 0.8536, 0.5737, 0.8064, 0.5997, 0.8096, 0.5993, 0.8454, 0.5014, 0.7847, 0.4899, 0.8564, 0.4658, 0.8401, 0.4745, 0.7856, 0.49, 0.7133, 0.5014, 0.7847, 0.4745, 0.7856, 0.4659, 0.7314, 0.3494, 0.7893, 0.3628, 0.7133, 0.3884, 0.7316, 0.3782, 0.7894, 0.3628, 0.8654, 0.3494, 0.7893, 0.3782, 0.7894, 0.3884, 0.8472, 0.5737, 0.8064, 0.5734, 0.7645, 0.5994, 0.7777, 0.5997, 0.8096, 0.5734, 0.7645, 0.6273, 0.733, 0.6404, 0.7538, 0.5994, 0.7777, 0.6273, 0.733, 0.6938, 0.7133, 0.6909, 0.7388, 0.6404, 0.7538, 0.5997, 0.8096, 0.6407, 0.7976, 0.6402, 0.847, 0.5993, 0.8454, 0.6407, 0.7976, 0.6913, 0.7903, 0.6908, 0.8483, 0.6402, 0.847, 0.6404, 0.7538, 0.6909, 0.7388, 0.6913, 0.7903, 0.6407, 0.7976, 0.1819, 0.769, 0.1449, 0.775, 0.1449, 0.7251, 0.1819, 0.7327, 0.8037, 0.8074, 0.8037, 0.7342, 0.8508, 0.7492, 0.8508, 0.7927, 0.7432, 0.7342, 0.7431, 0.8154, 0.6938, 0.7986, 0.6939, 0.7503, 0.248, 0.7903, 0.248, 0.8672, 0.2037, 0.8494, 0.2038, 0.8037, 0.5733, 0.793, 0.5014, 0.793, 0.5117, 0.7497, 0.5544, 0.7497, 0.5544, 0.7497, 0.5117, 0.7497, 0.5189, 0.7133, 0.5613, 0.7151, 0.7009, 0.4751, 0.7219, 0.4087, 0.738, 0.4221, 0.7215, 0.4744, 0.2773, 0.801, 0.264, 0.8771, 0.2482, 0.8609, 0.2587, 0.8011, 0.7219, 0.4087, 0.779, 0.4101, 0.7829, 0.4232, 0.738, 0.4221, 0.779, 0.4101, 0.8438, 0.4104, 0.8339, 0.4235, 0.7829, 0.4232, 0.2638, 0.7251, 0.2773, 0.801, 0.2587, 0.8011, 0.248, 0.7413, 0.5014, 0.8656, 0.5014, 0.793, 0.5203, 0.8014, 0.5203, 0.8585, 0.7829, 0.4232, 0.7743, 0.4757, 0.7215, 0.4744, 0.738, 0.4221, 0.8339, 0.4235, 0.8342, 0.476, 0.7743, 0.4757, 0.7829, 0.4232, 0.8676, 0.8114, 0.8675, 0.877, 0.8508, 0.8787, 0.8509, 0.8132, 0.3631, 0.5694, 0.3631, 0.6139, 0.3494, 0.6176, 0.3494, 0.5732, 0.714, 0.002666, 0.7148, 0.02624, 0.7002, 0.02358, 0.6994, 0.0, 0.7776, 0.7971, 0.7776, 0.8691, 0.7606, 0.8688, 0.7605, 0.7967, 0.5614, 0.793, 0.5733, 0.8557, 0.5255, 0.8557, 0.5363, 0.793, 0.0, 0.0, 0.0, 0.0, 0.0, 0.0, 0.0, 0.0, 0.0, 0.0, 0.0, 0.0, 0.0, 0.0, 0.0, 0.0, 0.0, 0.0, 0.0, 0.0, 0.0, 0.0, 0.0, 0.0, 0.0, 0.0, 0.0, 0.0, 0.0, 0.0, 0.0, 0.0, 0.0, 0.0, 0.0, 0.0, 0.0, 0.0, 0.0, 0.0, 0.0, 0.0, 0.0, 0.0, 0.0, 0.0, 0.0, 0.0, 0.0, 0.0, 0.0, 0.0, 0.0, 0.0, 0.0, 0.0, 0.0, 0.0, 0.0, 0.0, 0.0, 0.0, 0.0, 0.0, 0.0, 0.0, 0.0, 0.0, 0.0, 0.0, 0.0, 0.0, 0.0, 0.0, 0.0, 0.0, 0.0, 0.0, 0.0, 0.0, 0.0, 0.0, 0.0, 0.0, 0.0, 0.0, 0.0, 0.0, 0.0, 0.0, 0.0, 0.0, 0.0, 0.0, 0.0, 0.0, 0.0, 0.0, 0.0, 0.0, 0.0, 0.0, 0.0, 0.0, 0.0, 0.0, 0.0, 0.0, 0.0, 0.0, 0.0, 0.0, 0.0, 0.0, 0.0, 0.0, 0.0, 0.0, 0.0, 0.0, 0.0, 0.0, 0.0, 0.0, 0.0, 0.0, 0.0, 0.0, 0.0, 0.0, 0.0, 0.0, 0.0, 0.0, 0.0, 0.0, 0.0, 0.0, 0.0, 0.0, 0.0, 0.0, 0.0, 0.0, 0.0, 0.0, 0.0, 0.0, 0.0, 0.0, 0.0, 0.0, 0.0, 0.0, 0.0, 0.0, 0.0, 0.0, 0.0, 0.0, 0.0, 0.0, 0.0, 0.0, 0.0, 0.0, 0.0, 0.0, 0.0, 0.0, 0.0, 0.0, 0.0, 0.0, 0.0, 0.0, 0.0, 0.0, 0.0, 0.0, 0.0, 0.0, 0.0, 0.0, 0.0, 0.0, 0.0, 0.0, 0.0, 0.0, 0.0, 0.0, 0.0, 0.0, 0.0, 0.0, 0.0, 0.0, 0.0, 0.0, 0.0, 0.0, 0.0, 0.0, 0.0, 0.0, 0.0, 0.0, 0.0, 0.0, 0.0, 0.0, 0.0, 0.0, 0.0, 0.0, 0.0, 0.0, 0.0, 0.0, 0.0, 0.0, 0.0, 0.0, 0.0, 0.0, 0.0, 0.0, 0.0, 0.0, 0.0, 0.0, 0.0, 0.0, 0.0, 0.0, 0.0, 0.0, 0.0, 0.0, 0.0, 0.0, 0.0, 0.0, 0.0, 0.0, 0.0, 0.0, 0.0, 0.0, 0.0, 0.0, 0.0, 0.0, 0.0, 0.0, 0.0, 0.0, 0.0, 0.0, 0.0, 0.0, 0.0, 0.0, 0.0, 0.0, 0.0, 0.0, 0.0, 0.0, 0.0, 0.0, 0.0, 0.0, 0.0, 0.0, 0.0, 0.0, 0.0, 0.0, 0.0, 0.0, 0.0, 0.0, 0.0, 0.0, 0.0, 0.0, 0.0, 0.0, 0.0, 0.0, 0.0, 0.0, 0.0, 0.0, 0.0, 0.0, 0.0, 0.0, 0.0, 0.0, 0.0, 0.0, 0.0, 0.0, 0.0, 0.0, 0.0, 0.0, 0.0, 0.0, 0.0, 0.0, 0.0, 0.0, 0.0, 0.0, 0.0, 0.0, 0.0, 0.0, 0.0, 0.0, 0.0, 0.0, 0.0, 0.0, 0.0, 0.0, 0.0, 0.0, 0.0, 0.0, 0.0, 0.0, 0.0, 0.0, 0.0, 0.0, 0.0, 0.0, 0.0, 0.0, 0.0, 0.0, 0.0, 0.0, 0.0, 0.0, 0.0, 0.0, 0.0, 0.0, 0.0, 0.0, 0.0, 0.0, 0.0, 0.0, 0.0, 0.0, 0.0, 0.0, 0.0, 0.0, 0.0, 0.0, 0.0, 0.0, 0.0, 0.0, 0.0, 0.0, 0.0, 0.0, 0.0, 0.0, 0.0, 0.0, 0.0, 0.0, 0.0, 0.0, 0.0, 0.0, 0.0, 0.0, 0.0, 0.0, 0.0, 0.0, 0.0, 0.0, 0.0, 0.0, 0.0, 0.0, 0.0, 0.0, 0.0, 0.0, 0.0, 0.0, 0.0, 0.0, 0.0, 0.0, 0.0, 0.0, 0.0, 0.0, 0.0, 0.0, 0.0, 0.0, 0.0, 0.0, 0.0, 0.0, 0.0, 0.0, 0.0, 0.0, 0.0, 0.0, 0.0, 0.0, 0.0, 0.0, 0.0, 0.0, 0.0, 0.0, 0.0, 0.0, 0.0, 0.0, 0.0, 0.0, 0.0, 0.0, 0.0, 0.0, 0.0, 0.0, 0.0, 0.0, 0.0, 0.0, 0.0, 0.0, 0.0, 0.0, 0.0, 0.0, 0.0, 0.0, 0.0, 0.0, 0.0, 0.0, 0.0, 0.0, 0.0, 0.0, 0.0, 0.0, 0.0, 0.0, 0.0, 0.0, 0.0, 0.0, 0.0, 0.0, 0.0, 0.0, 0.0, 0.0, 0.0, 0.0, 0.0, 0.0, 0.0, 0.0, 0.0, 0.0, 0.0, 0.0, 0.0, 0.0, 0.0, 0.0, 0.0, 0.0, 0.0, 0.0, 0.0, 0.0, 0.0, 0.0, 0.0, 0.0, 0.0, 0.0, 0.0, 0.0, 0.0, 0.0, 0.0, 0.0, 0.8036, 0.8699, 0.7865, 0.864, 0.7865, 0.8023, 0.8037, 0.7967, 0.3494, 0.8788, 0.3341, 0.8731, 0.3341, 0.8048, 0.3494, 0.7979, 0.7071, 0.8884, 0.6938, 0.8836, 0.6938, 0.8219, 0.7071, 0.8154, 0.8674, 0.8114, 0.8508, 0.8055, 0.8509, 0.7404, 0.8674, 0.7342, 0.248, 0.7889, 0.1862, 0.7903, 0.1863, 0.7251, 0.248, 0.7269, 0.3494, 0.7979, 0.3354, 0.7903, 0.3353, 0.7303, 0.3492, 0.7251, 0.2923, 0.7979, 0.3069, 0.8041, 0.307, 0.8708, 0.2924, 0.8787, 0.06518, 0.8695, 0.04798, 0.8632, 0.04794, 0.8029, 0.06514, 0.7964, 0.000616, 0.5984, 0.01739, 0.605, 0.0173, 0.6686, 0.0005051, 0.6755, 0.3353, 0.7303, 0.3354, 0.7903, 0.2773, 0.7919, 0.28, 0.7318, 0.3174, 0.7979, 0.334, 0.8028, 0.3341, 0.8648, 0.3175, 0.8703, 0.0333, 0.7964, 0.04766, 0.8017, 0.04775, 0.8711, 0.0334, 0.8775, 0.8826, 0.8066, 0.8674, 0.8027, 0.8675, 0.7407, 0.8827, 0.7342, 0.0006692, 0.6755, 0.01734, 0.681, 0.01739, 0.7471, 0.0007249, 0.7528, 0.08259, 0.7279, 0.1449, 0.7251, 0.1448, 0.7935, 0.08257, 0.793, 0.01776, 0.7251, 0.03504, 0.7348, 0.03518, 0.7899, 0.01793, 0.7964, 0.8677, 0.8114, 0.8811, 0.8207, 0.881, 0.8834, 0.8676, 0.8927, 0.1449, 0.8665, 0.1268, 0.8586, 0.1268, 0.8023, 0.1449, 0.7935, 8.527e-05, 0.3667, 0.01739, 0.3755, 0.01732, 0.4351, 0.0, 0.4439, 0.03518, 0.7899, 0.03504, 0.7348, 0.08257, 0.7273, 0.08037, 0.7828, 0.8508, 0.8805, 0.835, 0.8728, 0.8349, 0.8144, 0.8507, 0.8074, 0.8198, 0.8074, 0.8337, 0.8163, 0.8336, 0.8809, 0.8197, 0.8884, 0.8197, 0.8805, 0.8037, 0.8735, 0.8037, 0.8152, 0.8196, 0.8074, 0.0002969, 0.4439, 0.01739, 0.4519, 0.01739, 0.5135, 0.0002959, 0.5212, 0.4041, 0.7878, 0.4607, 0.786, 0.4609, 0.8508, 0.4043, 0.8494, 0.7291, 0.8154, 0.7431, 0.8261, 0.7432, 0.8812, 0.7291, 0.8876, 0.2923, 0.8788, 0.2773, 0.8684, 0.2773, 0.8066, 0.2922, 0.7979, 0.7604, 0.8692, 0.7432, 0.8599, 0.7432, 0.8046, 0.7605, 0.7967, 0.01739, 0.5984, 0.0003952, 0.589, 0.00032, 0.53, 0.01729, 0.5212, 0.1482, 0.7906, 0.2037, 0.7903, 0.2037, 0.8511, 0.1482, 0.8484, 0.06523, 0.7964, 0.08257, 0.803, 0.08253, 0.8632, 0.06518, 0.8695, 0.03328, 0.8776, 0.01776, 0.8702, 0.01778, 0.8033, 0.0333, 0.7964, 0.4608, 0.786, 0.4471, 0.7809, 0.4472, 0.721, 0.4609, 0.7133, 0.09915, 0.8707, 0.08257, 0.8638, 0.08257, 0.8002, 0.09916, 0.7935, 0.3912, 0.7793, 0.3884, 0.7193, 0.4472, 0.721, 0.4471, 0.7809, 0.7291, 0.8884, 0.7162, 0.881, 0.7161, 0.8206, 0.729, 0.8154, 0.404, 0.8672, 0.3885, 0.8605, 0.3884, 0.7933, 0.404, 0.786, 0.1267, 0.8666, 0.1094, 0.8604, 0.1094, 0.8, 0.1268, 0.7935, 0.01739, 0.83, 0.0008223, 0.8234, 0.0007641, 0.7595, 0.01732, 0.7528, 0.7432, 0.736, 0.8037, 0.7342, 0.8037, 0.7967, 0.7432, 0.7955])
me_sphere.use_remesh_preserve_volume = False
me_sphere.use_remesh_preserve_attributes = False
me_sphere.use_mirror_vertex_groups = False
me_sphere.use_paint_bone_selection = False
me_sphere.use_paint_mask = True
me_sphere.update()

# ---- objects
ob_kgm_collision = bpy.data.objects.new('kgm_collision', me_sphere_002)
ob_spaceship = bpy.data.objects.new('Spaceship', me_sphere)
ob_gunfa_003 = bpy.data.objects.new('GunFA.003', None)
ob_gunfa_002 = bpy.data.objects.new('GunFA.002', None)
ob_gunfa_001 = bpy.data.objects.new('GunFA.001', None)
ob_gunfa_000 = bpy.data.objects.new('GunFA.000', None)
ob_lamp = bpy.data.objects.new('Lamp', light_lamp)
ob_camera = bpy.data.objects.new('Camera', cam_camera)

# ---- transforms, parenting, visibility, modifiers, constraints
ob_kgm_collision.location = (0.0, 0.0, 0.0)
ob_kgm_collision.hide_viewport = True
ob_kgm_collision.lineart.crease_threshold = 0.0
ob_spaceship.location = (0.0, 0.0, 0.0)
ob_spaceship.lineart.crease_threshold = 0.0
ob_gunfa_003.parent = ob_spaceship
ob_gunfa_003.location = (-0.01677, -3.353, 0.0)
ob_gunfa_003.rotation_euler = (0.0, -0.0, -1.56)
ob_gunfa_003.empty_image_offset = (0.0, 0.0)
ob_gunfa_003.lineart.crease_threshold = 0.0
ob_gunfa_002.parent = ob_spaceship
ob_gunfa_002.location = (-0.05838, 3.26, 0.0)
ob_gunfa_002.rotation_euler = (0.0, -0.0, 1.585)
ob_gunfa_002.empty_image_offset = (0.0, 0.0)
ob_gunfa_002.lineart.crease_threshold = 0.0
ob_gunfa_001.parent = ob_spaceship
ob_gunfa_001.location = (-3.283, 0.02073, 0.0)
ob_gunfa_001.rotation_euler = (0.0, -0.0, 3.172)
ob_gunfa_001.empty_image_offset = (0.0, 0.0)
ob_gunfa_001.lineart.crease_threshold = 0.0
ob_gunfa_000.parent = ob_spaceship
ob_gunfa_000.location = (3.409, 0.02073, 0.0)
ob_gunfa_000.empty_image_offset = (0.0, 0.0)
ob_gunfa_000.lineart.crease_threshold = 0.0
ob_lamp.location = (4.076, 1.005, 5.904)
ob_lamp.rotation_euler = (0.6503, 0.05522, 1.866)
ob_lamp.lock_rotations_4d = False
ob_lamp.empty_display_type = 'ARROWS'
ob_lamp.color = (0.0, 0.0, 0.0, 0.0)
ob_lamp.lineart.crease_threshold = 0.0
ob_camera.location = (7.481, -6.508, 5.344)
ob_camera.rotation_euler = (1.109, 0.01082, 0.8149)
ob_camera.lock_rotations_4d = False
ob_camera.empty_display_type = 'ARROWS'
ob_camera.color = (0.0, 0.0, 0.0, 0.0)
ob_camera.display_type = 'WIRE'
ob_camera.lineart.crease_threshold = 0.0

# ---- collection membership
col_collection_1.objects.link(ob_kgm_collision)
col_collection_1.objects.link(ob_spaceship)
col_collection_1.objects.link(ob_gunfa_003)
col_collection_1.objects.link(ob_gunfa_002)
col_collection_1.objects.link(ob_gunfa_001)
col_collection_1.objects.link(ob_gunfa_000)
col_collection_1.objects.link(ob_lamp)
col_collection_1.objects.link(ob_camera)

# ---- scene / render settings (as saved in the file)
scene.camera = ob_camera
scene.frame_start = 1; scene.frame_end = 250; scene.frame_set(1)
scene.render.engine = 'BLENDER_EEVEE_NEXT'
scene.render.image_settings.color_mode = 'RGB'
scene.render.image_settings.compression = 90
scene.render.resolution_percentage = 50
scene.render.dither_intensity = 0.0
scene.render.bake_margin = 2
scene.render.bake_bias = 0.0
scene.cycles.use_denoising = False
scene.cycles.samples = 10
scene.cycles.sampling_pattern = 'TABULATED_SOBOL'
scene.cycles.light_sampling_threshold = 0.0
scene.cycles.use_adaptive_sampling = False
scene.cycles.use_light_tree = False
scene.cycles.blur_glossy = 0.0
scene.cycles.volume_bounces = 1
scene.cycles.pixel_filter_type = 'GAUSSIAN'
scene.cycles.sample_clamp_indirect = 0.0
scene.view_settings.view_transform = 'Standard'
bpy.context.view_layer.update()
